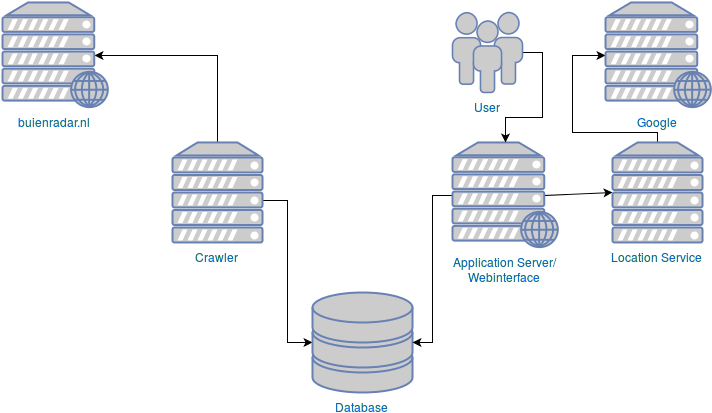

The diagram above was exported from draw.io. Its source (the exported page's mxGraphModel, read from the mxfile embedded in the PNG):
<mxGraphModel dx="880" dy="449" grid="1" gridSize="10" guides="1" tooltips="1" connect="1" arrows="1" fold="1" page="1" pageScale="1" pageWidth="826" pageHeight="1169" background="#ffffff" math="0" shadow="0">
  <root>
    <mxCell id="0" />
    <mxCell id="1" parent="0" />
    <mxCell id="11" style="edgeStyle=orthogonalEdgeStyle;rounded=0;html=1;exitX=0.88;exitY=0.5;exitPerimeter=0;entryX=0.5;entryY=0;entryPerimeter=0;jettySize=auto;orthogonalLoop=1;fontSize=20;fontColor=#FF8000;startArrow=classic;startFill=1;endArrow=none;endFill=0;" edge="1" parent="1" source="2" target="3">
      <mxGeometry relative="1" as="geometry">
        <Array as="points">
          <mxPoint x="285" y="83" />
        </Array>
      </mxGeometry>
    </mxCell>
    <mxCell id="2" value="buienradar.nl&lt;br&gt;" style="fontColor=#0066CC;verticalAlign=top;verticalLabelPosition=bottom;labelPosition=center;align=center;html=1;fillColor=#CCCCCC;strokeColor=#6881B3;gradientColor=none;gradientDirection=north;strokeWidth=2;shape=mxgraph.networks.web_server;" vertex="1" parent="1">
      <mxGeometry x="70" y="30" width="105" height="105" as="geometry" />
    </mxCell>
    <mxCell id="12" style="edgeStyle=orthogonalEdgeStyle;rounded=0;html=1;exitX=0.978;exitY=0.58;exitPerimeter=0;entryX=0;entryY=0.5;entryPerimeter=0;jettySize=auto;orthogonalLoop=1;fontSize=20;fontColor=#FF8000;" edge="1" parent="1" source="3" target="4">
      <mxGeometry relative="1" as="geometry">
        <Array as="points">
          <mxPoint x="355" y="228" />
          <mxPoint x="355" y="370" />
        </Array>
      </mxGeometry>
    </mxCell>
    <mxCell id="3" value="Crawler&lt;br&gt;" style="fontColor=#0066CC;verticalAlign=top;verticalLabelPosition=bottom;labelPosition=center;align=center;html=1;fillColor=#CCCCCC;strokeColor=#6881B3;gradientColor=none;gradientDirection=north;strokeWidth=2;shape=mxgraph.networks.server;" vertex="1" parent="1">
      <mxGeometry x="240" y="170" width="90" height="100" as="geometry" />
    </mxCell>
    <mxCell id="4" value="Database&lt;br&gt;" style="fontColor=#0066CC;verticalAlign=top;verticalLabelPosition=bottom;labelPosition=center;align=center;html=1;fillColor=#CCCCCC;strokeColor=#6881B3;gradientColor=none;gradientDirection=north;strokeWidth=2;shape=mxgraph.networks.storage;" vertex="1" parent="1">
      <mxGeometry x="380" y="320" width="100" height="100" as="geometry" />
    </mxCell>
    <mxCell id="13" style="edgeStyle=orthogonalEdgeStyle;rounded=0;html=1;exitX=0;exitY=0.5;exitPerimeter=0;entryX=1;entryY=0.5;entryPerimeter=0;startArrow=none;startFill=0;endArrow=classic;endFill=1;jettySize=auto;orthogonalLoop=1;fontSize=20;fontColor=#FF8000;" edge="1" parent="1" source="6" target="4">
      <mxGeometry relative="1" as="geometry" />
    </mxCell>
    <mxCell id="15" style="rounded=0;html=1;exitX=0.88;exitY=0.5;exitPerimeter=0;entryX=0;entryY=0.5;entryPerimeter=0;startArrow=none;startFill=0;endArrow=classic;endFill=1;jettySize=auto;orthogonalLoop=1;fontSize=20;fontColor=#FF8000;" edge="1" parent="1" source="6" target="8">
      <mxGeometry relative="1" as="geometry" />
    </mxCell>
    <mxCell id="6" value="Application Server/&lt;br&gt;Webinterface&lt;br&gt;" style="fontColor=#0066CC;verticalAlign=top;verticalLabelPosition=bottom;labelPosition=center;align=center;html=1;fillColor=#CCCCCC;strokeColor=#6881B3;gradientColor=none;gradientDirection=north;strokeWidth=2;shape=mxgraph.networks.web_server;" vertex="1" parent="1">
      <mxGeometry x="520" y="170" width="105" height="105" as="geometry" />
    </mxCell>
    <mxCell id="16" style="edgeStyle=orthogonalEdgeStyle;rounded=0;html=1;exitX=0.5;exitY=0;exitPerimeter=0;entryX=0;entryY=0.5;entryPerimeter=0;startArrow=none;startFill=0;endArrow=classic;endFill=1;jettySize=auto;orthogonalLoop=1;fontSize=20;fontColor=#FF8000;" edge="1" parent="1" source="8" target="9">
      <mxGeometry relative="1" as="geometry">
        <Array as="points">
          <mxPoint x="725" y="160" />
          <mxPoint x="640" y="160" />
          <mxPoint x="640" y="83" />
        </Array>
      </mxGeometry>
    </mxCell>
    <mxCell id="8" value="Location Service&lt;br&gt;" style="fontColor=#0066CC;verticalAlign=top;verticalLabelPosition=bottom;labelPosition=center;align=center;html=1;fillColor=#CCCCCC;strokeColor=#6881B3;gradientColor=none;gradientDirection=north;strokeWidth=2;shape=mxgraph.networks.server;" vertex="1" parent="1">
      <mxGeometry x="680" y="170" width="90" height="100" as="geometry" />
    </mxCell>
    <mxCell id="9" value="Google &lt;br&gt;" style="fontColor=#0066CC;verticalAlign=top;verticalLabelPosition=bottom;labelPosition=center;align=center;html=1;fillColor=#CCCCCC;strokeColor=#6881B3;gradientColor=none;gradientDirection=north;strokeWidth=2;shape=mxgraph.networks.web_server;" vertex="1" parent="1">
      <mxGeometry x="673" y="30" width="105" height="105" as="geometry" />
    </mxCell>
    <mxCell id="18" style="edgeStyle=orthogonalEdgeStyle;rounded=0;html=1;exitX=1;exitY=0.5;exitPerimeter=0;entryX=0.5;entryY=0;entryPerimeter=0;startArrow=none;startFill=0;endArrow=classic;endFill=1;jettySize=auto;orthogonalLoop=1;fontSize=20;fontColor=#FF8000;" edge="1" parent="1" source="17" target="6">
      <mxGeometry relative="1" as="geometry">
        <Array as="points">
          <mxPoint x="610" y="80" />
          <mxPoint x="610" y="145" />
          <mxPoint x="573" y="145" />
        </Array>
      </mxGeometry>
    </mxCell>
    <mxCell id="17" value="User&lt;br&gt;" style="fontColor=#0066CC;verticalAlign=top;verticalLabelPosition=bottom;labelPosition=center;align=center;html=1;fillColor=#CCCCCC;strokeColor=#6881B3;gradientColor=none;gradientDirection=north;strokeWidth=2;shape=mxgraph.networks.users;" vertex="1" parent="1">
      <mxGeometry x="520" y="40" width="70" height="80" as="geometry" />
    </mxCell>
  </root>
</mxGraphModel>